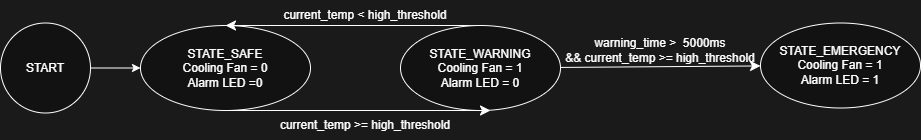

The diagram above was exported from draw.io. Its source (the exported page's mxGraphModel, read from the mxfile embedded in the PNG):
<mxGraphModel dx="1030" dy="1810" grid="1" gridSize="10" guides="1" tooltips="1" connect="1" arrows="1" fold="1" page="1" pageScale="1" pageWidth="850" pageHeight="1100" background="light-dark(#FFFFFF,#1A1A1A)" math="0" shadow="0">
  <root>
    <mxCell id="0" />
    <mxCell id="1" parent="0" />
    <mxCell id="-po2tfPl9E69r93_3uQA-1" parent="1" style="ellipse;whiteSpace=wrap;html=1;" value="STATE_SAFE&lt;div&gt;Cooling Fan = 0&lt;/div&gt;&lt;div&gt;Alarm LED =0&lt;/div&gt;" vertex="1">
      <mxGeometry height="85" width="170" x="390" y="-20" as="geometry" />
    </mxCell>
    <mxCell id="-po2tfPl9E69r93_3uQA-2" parent="1" style="ellipse;whiteSpace=wrap;html=1;" value="STATE_EMERGENCY&lt;div&gt;&lt;div&gt;Cooling Fan = 1&lt;/div&gt;&lt;div&gt;Alarm LED = 1&lt;/div&gt;&lt;/div&gt;" vertex="1">
      <mxGeometry height="85" width="160" x="1010" y="-22.5" as="geometry" />
    </mxCell>
    <mxCell id="jPv9_P0K35TmxqXm-9bi-4" edge="1" parent="1" source="-po2tfPl9E69r93_3uQA-3" style="edgeStyle=none;curved=1;rounded=0;orthogonalLoop=1;jettySize=auto;html=1;fontSize=12;startSize=8;endSize=8;" target="-po2tfPl9E69r93_3uQA-2">
      <mxGeometry relative="1" as="geometry" />
    </mxCell>
    <mxCell id="jPv9_P0K35TmxqXm-9bi-14" edge="1" parent="1" source="-po2tfPl9E69r93_3uQA-3" style="edgeStyle=none;curved=1;rounded=0;orthogonalLoop=1;jettySize=auto;html=1;exitX=0.5;exitY=0;exitDx=0;exitDy=0;entryX=0.5;entryY=0;entryDx=0;entryDy=0;fontSize=12;startSize=8;endSize=8;" target="-po2tfPl9E69r93_3uQA-1">
      <mxGeometry relative="1" as="geometry" />
    </mxCell>
    <mxCell id="-po2tfPl9E69r93_3uQA-3" parent="1" style="ellipse;whiteSpace=wrap;html=1;" value="STATE_WARNING&lt;div&gt;Cooling Fan = 1&lt;/div&gt;&lt;div&gt;Alarm LED = 0&lt;/div&gt;" vertex="1">
      <mxGeometry height="85" width="160" x="650" y="-20" as="geometry" />
    </mxCell>
    <mxCell id="NA0-CQrqLfrbEyCZd4F0-3" edge="1" parent="1" source="-po2tfPl9E69r93_3uQA-5" style="edgeStyle=orthogonalEdgeStyle;rounded=0;orthogonalLoop=1;jettySize=auto;html=1;" target="-po2tfPl9E69r93_3uQA-1" value="">
      <mxGeometry relative="1" as="geometry" />
    </mxCell>
    <mxCell id="-po2tfPl9E69r93_3uQA-5" parent="1" style="ellipse;whiteSpace=wrap;html=1;aspect=fixed;" value="START" vertex="1">
      <mxGeometry height="90" width="90" x="250" y="-22.5" as="geometry" />
    </mxCell>
    <mxCell id="NA0-CQrqLfrbEyCZd4F0-1" parent="1" style="text;html=1;whiteSpace=wrap;strokeColor=none;fillColor=none;align=center;verticalAlign=middle;rounded=0;" value="current_temp &amp;gt;= high_threshold" vertex="1">
      <mxGeometry height="30" width="210" x="510" y="65" as="geometry" />
    </mxCell>
    <mxCell id="jPv9_P0K35TmxqXm-9bi-9" parent="1" style="text;html=1;whiteSpace=wrap;strokeColor=none;fillColor=none;align=center;verticalAlign=middle;rounded=0;" value="current_temp &amp;lt; high_threshold" vertex="1">
      <mxGeometry height="30" width="210" x="510" y="-45" as="geometry" />
    </mxCell>
    <mxCell id="jPv9_P0K35TmxqXm-9bi-10" parent="1" style="text;html=1;whiteSpace=wrap;strokeColor=none;fillColor=none;align=center;verticalAlign=middle;rounded=0;" value="&lt;div&gt;&lt;span style=&quot;background-color: transparent; color: light-dark(rgb(0, 0, 0), rgb(255, 255, 255));&quot;&gt;warning_time &amp;gt;&amp;nbsp; 5000ms &amp;amp;&amp;amp;&amp;nbsp;&lt;/span&gt;&lt;span style=&quot;background-color: transparent; color: light-dark(rgb(0, 0, 0), rgb(255, 255, 255));&quot;&gt;current_temp &amp;gt;= high_threshold&lt;/span&gt;&lt;/div&gt;" vertex="1">
      <mxGeometry height="30" width="200" x="810" y="-10" as="geometry" />
    </mxCell>
    <mxCell id="jPv9_P0K35TmxqXm-9bi-20" edge="1" parent="1" source="-po2tfPl9E69r93_3uQA-1" style="edgeStyle=none;curved=1;rounded=0;orthogonalLoop=1;jettySize=auto;html=1;exitX=0.5;exitY=1;exitDx=0;exitDy=0;entryX=0.5;entryY=1;entryDx=0;entryDy=0;fontSize=12;startSize=8;endSize=8;">
      <mxGeometry relative="1" as="geometry">
        <mxPoint x="500" y="65" as="sourcePoint" />
        <mxPoint x="740" y="65" as="targetPoint" />
      </mxGeometry>
    </mxCell>
  </root>
</mxGraphModel>